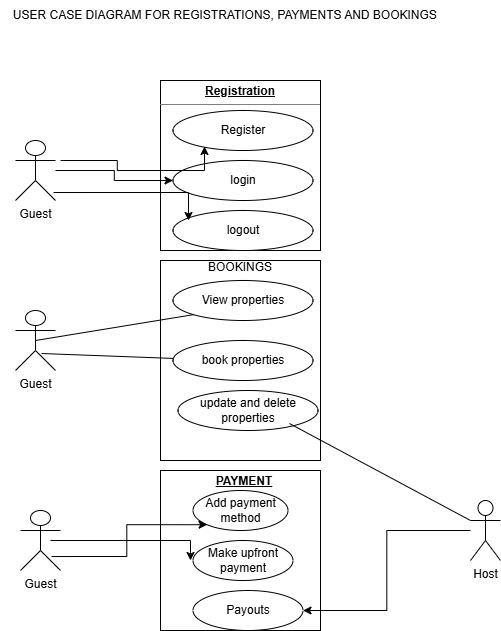

The diagram above was exported from draw.io. Its source (the exported page's mxGraphModel, read from the mxfile embedded in the PNG):
<mxGraphModel dx="1111" dy="1531" grid="1" gridSize="10" guides="1" tooltips="1" connect="1" arrows="1" fold="1" page="1" pageScale="1" pageWidth="850" pageHeight="1100" math="0" shadow="0">
  <root>
    <mxCell id="0" />
    <mxCell id="1" parent="0" />
    <mxCell id="iMAIEzi1pl79QWqXxxA2-6" value="&lt;p style=&quot;margin:0px;margin-top:4px;text-align:center;text-decoration:underline;&quot;&gt;&lt;b&gt;Registration&lt;/b&gt;&lt;/p&gt;&lt;hr size=&quot;1&quot; style=&quot;border-style:solid;&quot;&gt;&lt;p style=&quot;margin:0px;margin-left:8px;&quot;&gt;&lt;span style=&quot;color: rgba(0, 0, 0, 0); font-family: monospace; font-size: 0px; text-wrap-mode: nowrap;&quot;&gt;%3CmxGraphModel%3E%3Croot%3E%3CmxCell%20id%3D%220%22%2F%3E%3CmxCell%20id%3D%221%22%20parent%3D%220%22%2F%3E%3CmxCell%20id%3D%222%22%20value%3D%22book%20properties%22%20style%3D%22ellipse%3BwhiteSpace%3Dwrap%3Bhtml%3D1%3B%22%20vertex%3D%221%22%20parent%3D%221%22%3E%3CmxGeometry%20x%3D%22342.5%22%20y%3D%22270%22%20width%3D%22140%22%20height%3D%2240%22%20as%3D%22geometry%22%2F%3E%3C%2FmxCell%3E%3C%2Froot%3E%3C%2FmxGraphModel%3E&lt;/span&gt;&lt;/p&gt;" style="verticalAlign=top;align=left;overflow=fill;html=1;whiteSpace=wrap;" vertex="1" parent="1">
      <mxGeometry x="330" y="10" width="160" height="170" as="geometry" />
    </mxCell>
    <mxCell id="iMAIEzi1pl79QWqXxxA2-10" value="BOOKINGS&lt;div&gt;&lt;br&gt;&lt;/div&gt;" style="verticalAlign=top;align=center;overflow=fill;html=1;whiteSpace=wrap;" vertex="1" parent="1">
      <mxGeometry x="330" y="190" width="160" height="200" as="geometry" />
    </mxCell>
    <mxCell id="iMAIEzi1pl79QWqXxxA2-11" value="Guest" style="shape=umlActor;verticalLabelPosition=bottom;verticalAlign=top;html=1;" vertex="1" parent="1">
      <mxGeometry x="190" y="440" width="40" height="60" as="geometry" />
    </mxCell>
    <mxCell id="iMAIEzi1pl79QWqXxxA2-12" value="&lt;p style=&quot;margin:0px;margin-top:4px;text-align:center;text-decoration:underline;&quot;&gt;&lt;/p&gt;&lt;p style=&quot;text-align: center; margin: 0px 0px 0px 8px;&quot;&gt;&lt;b&gt;&lt;u&gt;PAYMENT&lt;/u&gt;&lt;/b&gt;&lt;/p&gt;&lt;p style=&quot;text-align: center; margin: 0px 0px 0px 8px;&quot;&gt;&lt;b&gt;&lt;u&gt;&lt;br&gt;&lt;/u&gt;&lt;/b&gt;&lt;/p&gt;&lt;p style=&quot;text-align: center; margin: 0px 0px 0px 8px;&quot;&gt;&lt;br&gt;&lt;/p&gt;" style="verticalAlign=top;align=left;overflow=fill;html=1;whiteSpace=wrap;" vertex="1" parent="1">
      <mxGeometry x="330" y="400" width="160" height="160" as="geometry" />
    </mxCell>
    <mxCell id="iMAIEzi1pl79QWqXxxA2-13" value="Add payment method&lt;span style=&quot;color: rgba(0, 0, 0, 0); font-family: monospace; font-size: 0px; text-align: start; text-wrap-mode: nowrap;&quot;&gt;%3CmxGraphModel%3E%3Croot%3E%3CmxCell%20id%3D%220%22%2F%3E%3CmxCell%20id%3D%221%22%20parent%3D%220%22%2F%3E%3CmxCell%20id%3D%222%22%20value%3D%22Actor%22%20style%3D%22shape%3DumlActor%3BverticalLabelPosition%3Dbottom%3BverticalAlign%3Dtop%3Bhtml%3D1%3B%22%20vertex%3D%221%22%20parent%3D%221%22%3E%3CmxGeometry%20x%3D%22180%22%20y%3D%22230%22%20width%3D%2230%22%20height%3D%2260%22%20as%3D%22geometry%22%2F%3E%3C%2FmxCell%3E%3C%2Froot%3E%3C%2FmxGraphModel%3E&lt;/span&gt;" style="ellipse;whiteSpace=wrap;html=1;" vertex="1" parent="1">
      <mxGeometry x="362.5" y="420" width="95" height="40" as="geometry" />
    </mxCell>
    <mxCell id="iMAIEzi1pl79QWqXxxA2-14" value="Make upfront payment" style="ellipse;whiteSpace=wrap;html=1;" vertex="1" parent="1">
      <mxGeometry x="362.5" y="470" width="100" height="40" as="geometry" />
    </mxCell>
    <mxCell id="iMAIEzi1pl79QWqXxxA2-16" value="Payouts" style="ellipse;whiteSpace=wrap;html=1;" vertex="1" parent="1">
      <mxGeometry x="362.5" y="520" width="110" height="40" as="geometry" />
    </mxCell>
    <mxCell id="iMAIEzi1pl79QWqXxxA2-17" value="Host" style="shape=umlActor;verticalLabelPosition=bottom;verticalAlign=top;html=1;" vertex="1" parent="1">
      <mxGeometry x="640" y="430" width="30" height="60" as="geometry" />
    </mxCell>
    <mxCell id="iMAIEzi1pl79QWqXxxA2-33" value="Guest" style="shape=umlActor;verticalLabelPosition=bottom;verticalAlign=top;html=1;" vertex="1" parent="1">
      <mxGeometry x="185" y="240" width="40" height="60" as="geometry" />
    </mxCell>
    <mxCell id="iMAIEzi1pl79QWqXxxA2-51" value="" style="edgeStyle=orthogonalEdgeStyle;rounded=0;orthogonalLoop=1;jettySize=auto;html=1;" edge="1" parent="1" source="iMAIEzi1pl79QWqXxxA2-34" target="iMAIEzi1pl79QWqXxxA2-39">
      <mxGeometry relative="1" as="geometry" />
    </mxCell>
    <mxCell id="iMAIEzi1pl79QWqXxxA2-34" value="Guest" style="shape=umlActor;verticalLabelPosition=bottom;verticalAlign=top;html=1;" vertex="1" parent="1">
      <mxGeometry x="185" y="70" width="40" height="60" as="geometry" />
    </mxCell>
    <mxCell id="iMAIEzi1pl79QWqXxxA2-35" value="View properties" style="ellipse;whiteSpace=wrap;html=1;" vertex="1" parent="1">
      <mxGeometry x="342.5" y="210" width="140" height="40" as="geometry" />
    </mxCell>
    <mxCell id="iMAIEzi1pl79QWqXxxA2-36" value="book properties" style="ellipse;whiteSpace=wrap;html=1;" vertex="1" parent="1">
      <mxGeometry x="342.5" y="270" width="140" height="40" as="geometry" />
    </mxCell>
    <mxCell id="iMAIEzi1pl79QWqXxxA2-37" value="update and delete properties" style="ellipse;whiteSpace=wrap;html=1;" vertex="1" parent="1">
      <mxGeometry x="347.5" y="320" width="140" height="40" as="geometry" />
    </mxCell>
    <mxCell id="iMAIEzi1pl79QWqXxxA2-38" value="Register" style="ellipse;whiteSpace=wrap;html=1;" vertex="1" parent="1">
      <mxGeometry x="342.5" y="40" width="140" height="40" as="geometry" />
    </mxCell>
    <mxCell id="iMAIEzi1pl79QWqXxxA2-39" value="login" style="ellipse;whiteSpace=wrap;html=1;" vertex="1" parent="1">
      <mxGeometry x="342.5" y="90" width="140" height="40" as="geometry" />
    </mxCell>
    <mxCell id="iMAIEzi1pl79QWqXxxA2-40" value="logout" style="ellipse;whiteSpace=wrap;html=1;" vertex="1" parent="1">
      <mxGeometry x="342.5" y="140" width="140" height="40" as="geometry" />
    </mxCell>
    <mxCell id="iMAIEzi1pl79QWqXxxA2-47" value="" style="endArrow=none;html=1;rounded=0;exitX=0.5;exitY=0.5;exitDx=0;exitDy=0;exitPerimeter=0;entryX=0;entryY=1;entryDx=0;entryDy=0;" edge="1" parent="1" source="iMAIEzi1pl79QWqXxxA2-33" target="iMAIEzi1pl79QWqXxxA2-35">
      <mxGeometry width="50" height="50" relative="1" as="geometry">
        <mxPoint x="200" y="340" as="sourcePoint" />
        <mxPoint x="310" y="270" as="targetPoint" />
      </mxGeometry>
    </mxCell>
    <mxCell id="iMAIEzi1pl79QWqXxxA2-48" value="" style="endArrow=none;html=1;rounded=0;exitX=0.65;exitY=0.717;exitDx=0;exitDy=0;exitPerimeter=0;" edge="1" parent="1" source="iMAIEzi1pl79QWqXxxA2-33" target="iMAIEzi1pl79QWqXxxA2-36">
      <mxGeometry width="50" height="50" relative="1" as="geometry">
        <mxPoint x="220" y="346" as="sourcePoint" />
        <mxPoint x="378" y="320" as="targetPoint" />
      </mxGeometry>
    </mxCell>
    <mxCell id="iMAIEzi1pl79QWqXxxA2-49" value="" style="endArrow=none;html=1;rounded=0;exitX=0;exitY=0.3333333333333333;exitDx=0;exitDy=0;exitPerimeter=0;entryX=0.796;entryY=0.825;entryDx=0;entryDy=0;entryPerimeter=0;" edge="1" parent="1" source="iMAIEzi1pl79QWqXxxA2-17" target="iMAIEzi1pl79QWqXxxA2-37">
      <mxGeometry width="50" height="50" relative="1" as="geometry">
        <mxPoint x="290" y="376" as="sourcePoint" />
        <mxPoint x="460" y="360" as="targetPoint" />
      </mxGeometry>
    </mxCell>
    <mxCell id="iMAIEzi1pl79QWqXxxA2-52" value="" style="edgeStyle=orthogonalEdgeStyle;rounded=0;orthogonalLoop=1;jettySize=auto;html=1;entryX=0.225;entryY=0.9;entryDx=0;entryDy=0;entryPerimeter=0;" edge="1" parent="1" target="iMAIEzi1pl79QWqXxxA2-38">
      <mxGeometry relative="1" as="geometry">
        <mxPoint x="230" y="90" as="sourcePoint" />
        <mxPoint x="338" y="90" as="targetPoint" />
      </mxGeometry>
    </mxCell>
    <mxCell id="iMAIEzi1pl79QWqXxxA2-53" value="" style="edgeStyle=orthogonalEdgeStyle;rounded=0;orthogonalLoop=1;jettySize=auto;html=1;exitX=0.95;exitY=0.867;exitDx=0;exitDy=0;exitPerimeter=0;" edge="1" parent="1" source="iMAIEzi1pl79QWqXxxA2-34">
      <mxGeometry relative="1" as="geometry">
        <mxPoint x="240" y="140" as="sourcePoint" />
        <mxPoint x="358" y="150" as="targetPoint" />
      </mxGeometry>
    </mxCell>
    <mxCell id="iMAIEzi1pl79QWqXxxA2-56" value="" style="edgeStyle=orthogonalEdgeStyle;rounded=0;orthogonalLoop=1;jettySize=auto;html=1;exitX=0.95;exitY=0.867;exitDx=0;exitDy=0;exitPerimeter=0;" edge="1" parent="1">
      <mxGeometry relative="1" as="geometry">
        <mxPoint x="220" y="470" as="sourcePoint" />
        <mxPoint x="360" y="490" as="targetPoint" />
      </mxGeometry>
    </mxCell>
    <mxCell id="iMAIEzi1pl79QWqXxxA2-57" value="" style="edgeStyle=orthogonalEdgeStyle;rounded=0;orthogonalLoop=1;jettySize=auto;html=1;exitX=0.775;exitY=0.767;exitDx=0;exitDy=0;exitPerimeter=0;entryX=0;entryY=1;entryDx=0;entryDy=0;" edge="1" parent="1" source="iMAIEzi1pl79QWqXxxA2-11" target="iMAIEzi1pl79QWqXxxA2-13">
      <mxGeometry relative="1" as="geometry">
        <mxPoint x="220" y="500" as="sourcePoint" />
        <mxPoint x="355" y="528" as="targetPoint" />
      </mxGeometry>
    </mxCell>
    <mxCell id="iMAIEzi1pl79QWqXxxA2-58" value="" style="edgeStyle=orthogonalEdgeStyle;rounded=0;orthogonalLoop=1;jettySize=auto;html=1;entryX=1;entryY=0.5;entryDx=0;entryDy=0;" edge="1" parent="1" source="iMAIEzi1pl79QWqXxxA2-17" target="iMAIEzi1pl79QWqXxxA2-16">
      <mxGeometry relative="1" as="geometry">
        <mxPoint x="620" y="540" as="sourcePoint" />
        <mxPoint x="755" y="568" as="targetPoint" />
      </mxGeometry>
    </mxCell>
    <mxCell id="iMAIEzi1pl79QWqXxxA2-59" value="USER CASE DIAGRAM FOR REGISTRATIONS, PAYMENTS AND BOOKINGS&amp;nbsp;" style="text;html=1;whiteSpace=wrap;strokeColor=none;fillColor=none;align=center;verticalAlign=middle;rounded=0;" vertex="1" parent="1">
      <mxGeometry x="170" y="-70" width="452.5" height="30" as="geometry" />
    </mxCell>
  </root>
</mxGraphModel>